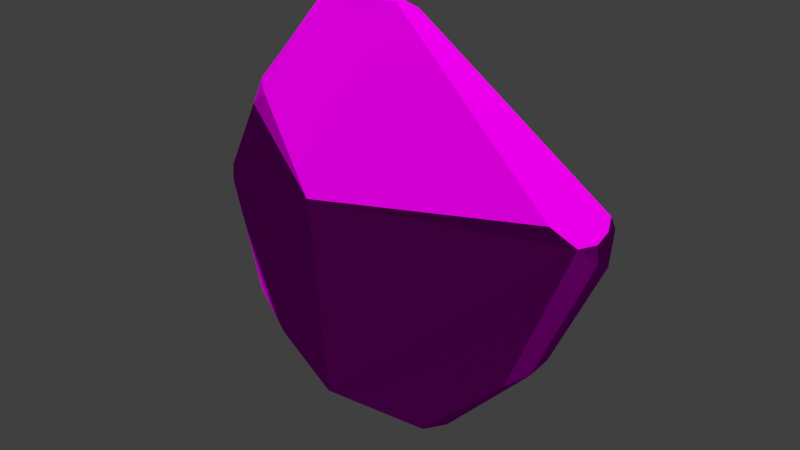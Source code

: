 # Source: decoration_rock_small_6.blend  (saved by Blender 2.70.0; exported with 4.5.12 LTS)
import bpy
from mathutils import Matrix  # noqa: F401  (used for matrix-valued properties, if any)

bpy.ops.wm.read_factory_settings(use_empty=True)
scene = bpy.context.scene
scene.name = 'Scene'

# ---- collections
col_collection_1 = bpy.data.collections.new('Collection 1'); scene.collection.children.link(col_collection_1)

# ---- images (referenced by path relative to the original .blend; pixels are not part of the script)
import os
ASSET_DIR = os.environ.get("B2B_ASSET_DIR", "")  # directory of the original .blend (textures are referenced by path, not embedded)
HERE = os.path.dirname(os.path.abspath(__file__))  # packed textures are extracted next to this script under _unpacked/

def load_image(name, relpath, width, height, colorspace="sRGB"):
    """Load a texture the original file referenced (path relative to the .blend, or extracted next to this script)."""
    p = next((c for c in (os.path.join(HERE, relpath), os.path.join(ASSET_DIR, relpath)) if relpath and os.path.exists(c)), "")
    if p:
        img = bpy.data.images.load(p, check_existing=True)
        img.name = name
    else:  # same state as the original file: an image datablock whose file is absent (Cycles renders it pink)
        img = bpy.data.images.new(name, width, height)
        img.source = "FILE"
        img.filepath = "//" + (relpath or name)
    img.colorspace_settings.name = colorspace
    return img
img_rock_small_1_diffuse_png = load_image('rock_small_1_diffuse.png', 'Texturen/rock_small_1_diffuse.png', 1024, 1024, 'sRGB')
img_rock_small_1_normal_png = load_image('rock_small_1_normal.png', 'Texturen/rock_small_1_normal.png', 1024, 1024, 'sRGB')

# ---- materials (node trees are filled in below, after node groups)
mat_stone = bpy.data.materials.new('stone')
mat_stone.alpha_threshold = 0.0
mat_stone.roughness = 0.5
mat_stone.line_color = (0.0, 0.0, 0.0, 1.0)

# ---- material node trees
mat_stone.use_nodes = True; mat_stone.node_tree.nodes.clear()
_N = mat_stone.node_tree.nodes; _L = mat_stone.node_tree.links
n0 = _N.new('ShaderNodeTexImage'); n0.name = 'Image Texture'; n0.location = (-209, 366)
n0.width = 140
n0.image = img_rock_small_1_diffuse_png
n1 = _N.new('ShaderNodeTexImage'); n1.name = 'Image Texture.001'; n1.location = (-229, 64)
n1.width = 140
n1.image = img_rock_small_1_normal_png
n2 = _N.new('ShaderNodeTexCoord'); n2.name = 'Texture Coordinate'; n2.location = (-436, 253)
n3 = _N.new('ShaderNodeNormalMap'); n3.name = 'Normal Map'; n3.location = (-2, 56)
n4 = _N.new('ShaderNodeBsdfDiffuse'); n4.name = 'Diffuse BSDF'; n4.location = (185, 167)
n5 = _N.new('ShaderNodeOutputMaterial'); n5.name = 'Material Output'; n5.location = (408, 286)
_L.new(n4.outputs[0], n5.inputs[0])
_L.new(n2.outputs[2], n0.inputs[0])
_L.new(n2.outputs[2], n1.inputs[0])
_L.new(n0.outputs[0], n4.inputs[0])
_L.new(n1.outputs[0], n3.inputs[1])
_L.new(n3.outputs[0], n4.inputs[2])
n5.is_active_output = True

# ---- world
world_world = bpy.data.worlds.new('World'); scene.world = world_world
world_world.color = (0.05088, 0.05088, 0.05088)
world_world.use_sun_shadow = False
world_world.sun_shadow_jitter_overblur = 0.0
world_world.cycles.sampling_method = 'MANUAL'
world_world.cycles.sample_map_resolution = 256

# ---- meshes
me_lowpolyrock_004 = bpy.data.meshes.new('LowPolyRock.004')
me_lowpolyrock_004.from_pydata([(-0.06116, 0.04164, 0.8045), (-0.09595, -0.2942, -0.5474), (0.2325, -0.1673, -0.6308), (0.224, -0.1367, -0.6517), (0.3838, 0.03952, -0.5271), (0.3004, -0.1129, -0.6101), (-0.6218, -0.1043, -0.4138), (-0.515, -0.104, -0.563), (-0.465, -0.008047, -0.7086), (-0.4352, -0.03503, -0.7102), (-0.05758, -0.04017, -0.697), (-0.4937, 0.2839, -0.5269), (-0.3184, 0.1235, -0.6815), (-0.5206, 0.2332, -0.5894), (-0.6524, 0.179, -0.534), (-0.5456, 0.1717, -0.6302), (-0.7239, 0.1116, -0.4848), (-0.4138, 0.01518, -0.7187), (-0.7092, 0.02103, -0.4517), (0.7881, -0.0428, 0.2419), (0.7881, -0.02939, 0.1695), (0.7736, 0.06404, 0.1169), (0.6001, -0.06696, -0.2933), (0.6008, 0.03249, -0.2845), (0.555, -0.1519, -0.3102), (-0.7411, 0.1167, -0.4511), (0.287, 0.379, -0.2463), (0.4054, 0.2985, -0.3043), (-0.2621, 0.3964, -0.4095), (0.7753, -0.1364, 0.2621), (0.7737, 0.04274, 0.2473), (0.01212, -0.4718, 0.3142), (-0.7579, -0.02355, 0.1124), (-0.7456, -0.1036, 0.02645), (-0.06886, 0.4269, 0.2498), (0.7331, 0.1296, 0.2529), (0.7434, 0.144, 0.2082), (0.6748, 0.2234, 0.1193), (0.331, 0.3973, 0.0396), (0.7031, -0.1837, 0.3314), (-0.3087, -0.1796, 0.7018), (-0.293, -0.3446, 0.5626), (-0.3311, -0.3102, 0.5835), (-0.3273, -0.3563, 0.5093), (-0.3247, -0.01021, 0.811), (-0.2828, -0.04403, 0.8108), (-0.4698, 0.1351, 0.6714), (-0.7687, 0.05104, 0.1697), (-0.7283, -0.1136, 0.09754), (-0.07877, 0.0741, 0.8118), (-0.03515, 0.1293, 0.7697), (-0.254, 0.2815, 0.6146)], [], [(47, 46, 51, 34, 28, 11, 14, 25), (38, 26, 28, 34), (24, 2, 3, 5, 22), (8, 9, 7, 6, 18, 16), (28, 26, 27, 4, 12, 15, 13), (30, 19, 20, 21, 36), (24, 22, 20, 29), (42, 40, 44, 46, 47, 32, 48, 43), (28, 13, 11), (51, 46, 44, 49, 50), (4, 5, 3, 10, 17, 12), (16, 25, 14), (39, 31, 29), (43, 31, 41), (49, 44, 45, 0), (18, 33, 32, 47, 25, 16), (8, 16, 14, 15), (26, 38, 37, 27), (13, 15, 14, 11), (6, 33, 18), (31, 43, 48, 33, 6, 7, 1), (29, 20, 19), (23, 4, 27, 37, 36, 21), (4, 23, 22, 5), (17, 10, 9, 8), (41, 31, 39, 0, 45, 40), (17, 8, 15, 12), (33, 48, 32), (1, 9, 10, 3, 2), (36, 35, 30), (9, 1, 7), (42, 41, 40), (42, 43, 41), (34, 51, 50, 35, 36, 37, 38), (20, 22, 23, 21), (31, 1, 2, 24, 29), (44, 40, 45), (35, 50, 49, 0, 39, 29, 19, 30)])
me_lowpolyrock_004.polygons.foreach_set('use_smooth', [True] * 38)
_uv = me_lowpolyrock_004.uv_layers.new(name='UVMap')
_uv.uv.foreach_set('vector', [0.406, 0.4132, 0.319, 0.4676, 0.2743, 0.444, 0.2572, 0.3574, 0.3656, 0.2606, 0.4117, 0.2886, 0.4287, 0.3145, 0.4261, 0.3331, 0.4637, 0.5981, 0.4152, 0.6012, 0.3509, 0.5254, 0.4796, 0.517, 0.3861, 0.6954, 0.3242, 0.6575, 0.3262, 0.651, 0.3392, 0.6559, 0.3984, 0.6858, 0.484, 0.3047, 0.491, 0.3076, 0.476, 0.336, 0.4525, 0.3552, 0.4372, 0.3407, 0.43, 0.3297, 0.3509, 0.5254, 0.4152, 0.6012, 0.411, 0.6243, 0.3663, 0.6462, 0.2911, 0.5596, 0.2737, 0.5225, 0.2865, 0.517, 0.4884, 0.7108, 0.4805, 0.7238, 0.471, 0.7161, 0.47, 0.6986, 0.4896, 0.6909, 0.3861, 0.6954, 0.3984, 0.6858, 0.471, 0.7161, 0.4753, 0.7394, 0.3979, 0.5093, 0.3658, 0.5168, 0.3271, 0.5144, 0.319, 0.4676, 0.3803, 0.4003, 0.3936, 0.4004, 0.4051, 0.4074, 0.4125, 0.5035, 0.3656, 0.2606, 0.4278, 0.2878, 0.4117, 0.2886, 0.5249, 0.6643, 0.4967, 0.6318, 0.5278, 0.6066, 0.5629, 0.627, 0.5681, 0.6398, 0.3663, 0.6462, 0.3392, 0.6559, 0.3262, 0.651, 0.301, 0.6098, 0.2664, 0.5617, 0.2911, 0.5596, 0.43, 0.3297, 0.4261, 0.3331, 0.4287, 0.3145, 0.706, 0.6114, 0.6293, 0.517, 0.7232, 0.6153, 0.5548, 0.5284, 0.6293, 0.517, 0.5575, 0.5395, 0.5629, 0.627, 0.5278, 0.6066, 0.5368, 0.6032, 0.5674, 0.6231, 0.4372, 0.3407, 0.4102, 0.3983, 0.3936, 0.4004, 0.3803, 0.4003, 0.4261, 0.3331, 0.43, 0.3297, 0.484, 0.3047, 0.43, 0.3297, 0.4287, 0.3145, 0.4431, 0.2945, 0.4152, 0.6012, 0.4637, 0.5981, 0.4802, 0.668, 0.411, 0.6243, 0.4278, 0.2878, 0.4431, 0.2945, 0.4287, 0.3145, 0.4117, 0.2886, 0.4525, 0.3552, 0.4102, 0.3983, 0.4372, 0.3407, 0.4899, 0.5168, 0.4125, 0.5035, 0.4051, 0.4074, 0.4102, 0.3983, 0.4525, 0.3552, 0.476, 0.336, 0.5448, 0.3698, 0.4753, 0.7394, 0.471, 0.7161, 0.4805, 0.7238, 0.407, 0.6726, 0.3663, 0.6462, 0.411, 0.6243, 0.4802, 0.668, 0.4896, 0.6909, 0.47, 0.6986, 0.3663, 0.6462, 0.407, 0.6726, 0.3984, 0.6858, 0.3392, 0.6559, 0.2664, 0.5617, 0.301, 0.6098, 0.2572, 0.5644, 0.2577, 0.5569, 0.5575, 0.5395, 0.6293, 0.517, 0.706, 0.6114, 0.5674, 0.6231, 0.5368, 0.6032, 0.5406, 0.5729, 0.2664, 0.5617, 0.2577, 0.5569, 0.2737, 0.5225, 0.2911, 0.5596, 0.4102, 0.3983, 0.4051, 0.4074, 0.3936, 0.4004, 0.2641, 0.6424, 0.2572, 0.5644, 0.301, 0.6098, 0.3262, 0.651, 0.3242, 0.6575, 0.4896, 0.6909, 0.4965, 0.6959, 0.4884, 0.7108, 0.491, 0.3076, 0.5448, 0.3698, 0.476, 0.336, 0.5486, 0.5428, 0.5575, 0.5395, 0.5406, 0.5729, 0.5486, 0.5428, 0.5548, 0.5284, 0.5575, 0.5395, 0.5984, 0.5168, 0.545, 0.4691, 0.5667, 0.4231, 0.7182, 0.4423, 0.7231, 0.4486, 0.719, 0.4709, 0.6731, 0.5168, 0.471, 0.7161, 0.3984, 0.6858, 0.407, 0.6726, 0.47, 0.6986, 0.545, 0.4163, 0.5486, 0.2702, 0.6075, 0.2606, 0.6545, 0.3192, 0.6828, 0.4163, 0.5278, 0.6066, 0.5406, 0.5729, 0.5368, 0.6032, 0.7236, 0.6643, 0.5681, 0.6398, 0.5629, 0.627, 0.5674, 0.6231, 0.706, 0.6114, 0.7232, 0.6153, 0.7297, 0.6312, 0.7289, 0.6471])
me_lowpolyrock_004.materials.append(mat_stone)
me_lowpolyrock_004.use_remesh_preserve_volume = False
me_lowpolyrock_004.use_remesh_preserve_attributes = False
me_lowpolyrock_004.use_mirror_vertex_groups = False
me_lowpolyrock_004.update()

# ---- objects
ob_lowpolyrock_004 = bpy.data.objects.new('LowPolyRock.004', me_lowpolyrock_004)

# ---- transforms, parenting, visibility, modifiers, constraints
ob_lowpolyrock_004.location = (-3.2, 0.0, 0.0)
ob_lowpolyrock_004.show_all_edges = True
ob_lowpolyrock_004.lineart.crease_threshold = 0.0
_m = ob_lowpolyrock_004.modifiers.new('split', 'EDGE_SPLIT')
_m.split_angle = 0.0
_m.use_edge_sharp = False

# ---- collection membership
col_collection_1.objects.link(ob_lowpolyrock_004)

# ---- scene / render settings (as saved in the file)
scene.frame_start = 1; scene.frame_end = 250; scene.frame_set(1)
scene.render.engine = 'CYCLES'
scene.render.resolution_percentage = 50
scene.render.dither_intensity = 0.0
scene.cycles.use_denoising = False
scene.cycles.samples = 10
scene.cycles.sampling_pattern = 'TABULATED_SOBOL'
scene.cycles.light_sampling_threshold = 0.0
scene.cycles.use_adaptive_sampling = False
scene.cycles.use_light_tree = False
scene.cycles.blur_glossy = 0.0
scene.cycles.volume_bounces = 1
scene.cycles.pixel_filter_type = 'GAUSSIAN'
scene.cycles.sample_clamp_indirect = 0.0
scene.view_settings.view_transform = 'Standard'
bpy.context.view_layer.update()

# ---- added for rendering (the .blend has no active camera and no usable light): camera, sun
cam_auto = bpy.data.cameras.new('AutoCamera')
cam_auto.lens = 50.0
cam_auto.sensor_width = 36.0
cam_auto.clip_end = 1000.0
ob_auto_camera = bpy.data.objects.new('AutoCamera', cam_auto)
scene.collection.objects.link(ob_auto_camera)
ob_auto_camera.location = (-1.00589, -2.64373, 1.79407)
ob_auto_camera.rotation_euler = (1.09748, -7.21219e-08, 0.694738)
scene.camera = ob_auto_camera
light_auto_sun = bpy.data.lights.new('AutoSun', 'SUN')
light_auto_sun.energy = 3.0
light_auto_sun.angle = 0.0523599
ob_auto_sun = bpy.data.objects.new('AutoSun', light_auto_sun)
scene.collection.objects.link(ob_auto_sun)
ob_auto_sun.rotation_euler = (0.872665, 0.174533, 0.523599)
bpy.context.view_layer.update()
